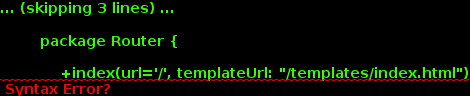

The diagram above was rendered by PlantUML. Its source (embedded in the PNG):
@startuml

    package "ChatApp" {

        package Router {

            +index(url='/', templateUrl: "/templates/index.html")

        }


    }

@enduml